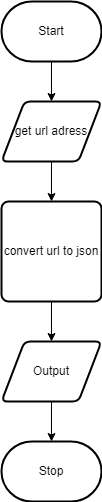

The diagram above was exported from draw.io. Its source (the exported page's mxGraphModel, read from the mxfile embedded in the PNG):
<mxGraphModel dx="1074" dy="749" grid="1" gridSize="10" guides="1" tooltips="1" connect="1" arrows="1" fold="1" page="1" pageScale="1" pageWidth="850" pageHeight="1100" math="0" shadow="0">
  <root>
    <mxCell id="0" />
    <mxCell id="1" parent="0" />
    <mxCell id="7" style="edgeStyle=none;html=1;" parent="1" source="2" target="3" edge="1">
      <mxGeometry relative="1" as="geometry" />
    </mxCell>
    <mxCell id="2" value="Start" style="strokeWidth=2;html=1;shape=mxgraph.flowchart.terminator;whiteSpace=wrap;" parent="1" vertex="1">
      <mxGeometry x="300" y="260" width="100" height="60" as="geometry" />
    </mxCell>
    <mxCell id="8" style="edgeStyle=none;html=1;" parent="1" source="3" target="4" edge="1">
      <mxGeometry relative="1" as="geometry" />
    </mxCell>
    <mxCell id="3" value="get url adress" style="shape=parallelogram;html=1;strokeWidth=2;perimeter=parallelogramPerimeter;whiteSpace=wrap;rounded=1;arcSize=12;size=0.23;" parent="1" vertex="1">
      <mxGeometry x="300" y="360" width="100" height="60" as="geometry" />
    </mxCell>
    <mxCell id="9" style="edgeStyle=none;html=1;" parent="1" source="4" target="5" edge="1">
      <mxGeometry relative="1" as="geometry" />
    </mxCell>
    <mxCell id="4" value="convert url to json" style="rounded=1;whiteSpace=wrap;html=1;absoluteArcSize=1;arcSize=14;strokeWidth=2;" parent="1" vertex="1">
      <mxGeometry x="300" y="460" width="100" height="100" as="geometry" />
    </mxCell>
    <mxCell id="10" style="edgeStyle=none;html=1;" parent="1" source="5" target="6" edge="1">
      <mxGeometry relative="1" as="geometry" />
    </mxCell>
    <mxCell id="5" value="Output" style="shape=parallelogram;html=1;strokeWidth=2;perimeter=parallelogramPerimeter;whiteSpace=wrap;rounded=1;arcSize=12;size=0.23;" parent="1" vertex="1">
      <mxGeometry x="300" y="600" width="100" height="60" as="geometry" />
    </mxCell>
    <mxCell id="6" value="Stop" style="strokeWidth=2;html=1;shape=mxgraph.flowchart.terminator;whiteSpace=wrap;" parent="1" vertex="1">
      <mxGeometry x="300" y="700" width="100" height="60" as="geometry" />
    </mxCell>
  </root>
</mxGraphModel>